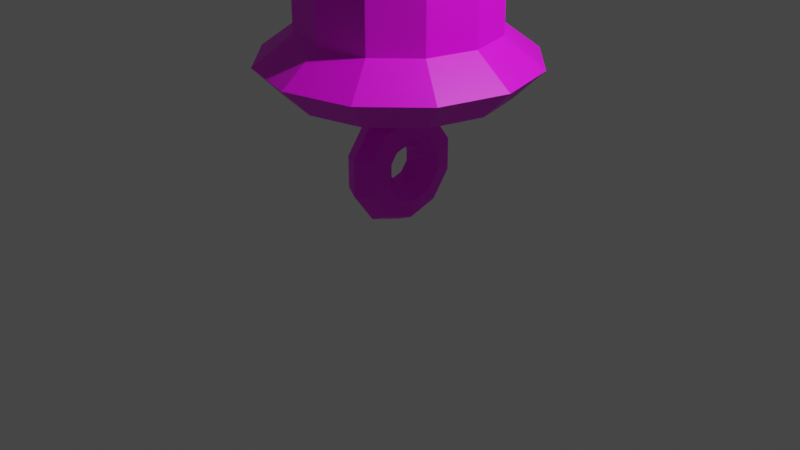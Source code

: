 # Source: uro.blend  (saved by Blender 3.6.13; exported with 4.5.12 LTS)
import bpy
from mathutils import Matrix  # noqa: F401  (used for matrix-valued properties, if any)

bpy.ops.wm.read_factory_settings(use_empty=True)
scene = bpy.context.scene
scene.name = 'Scene'

# ---- collections
col_collection = bpy.data.collections.new('Collection'); scene.collection.children.link(col_collection)

# ---- images (referenced by path relative to the original .blend; pixels are not part of the script)
import os
ASSET_DIR = os.environ.get("B2B_ASSET_DIR", "")  # directory of the original .blend (textures are referenced by path, not embedded)
HERE = os.path.dirname(os.path.abspath(__file__))  # packed textures are extracted next to this script under _unpacked/

def load_image(name, relpath, width, height, colorspace="sRGB"):
    """Load a texture the original file referenced (path relative to the .blend, or extracted next to this script)."""
    p = next((c for c in (os.path.join(HERE, relpath), os.path.join(ASSET_DIR, relpath)) if relpath and os.path.exists(c)), "")
    if p:
        img = bpy.data.images.load(p, check_existing=True)
        img.name = name
    else:  # same state as the original file: an image datablock whose file is absent (Cycles renders it pink)
        img = bpy.data.images.new(name, width, height)
        img.source = "FILE"
        img.filepath = "//" + (relpath or name)
    img.colorspace_settings.name = colorspace
    return img
img_uro = load_image('uro', 'uro.png', 1024, 1024, 'sRGB')

# ---- materials (node trees are filled in below, after node groups)
mat_material_001 = bpy.data.materials.new('Material.001')
mat_material_001.use_transparent_shadow = False

# ---- material node trees
mat_material_001.use_nodes = True; mat_material_001.node_tree.nodes.clear()
_N = mat_material_001.node_tree.nodes; _L = mat_material_001.node_tree.links
n0 = _N.new('ShaderNodeBsdfPrincipled'); n0.name = 'Principled BSDF'; n0.location = (10, 300)
n0.distribution = 'GGX'
n0.subsurface_method = 'RANDOM_WALK_SKIN'
n0.inputs[3].default_value = 1.45
n0.inputs[27].default_value = (0.0, 0.0, 0.0, 1.0)
n0.inputs[28].default_value = 1.0
n1 = _N.new('ShaderNodeOutputMaterial'); n1.name = 'Material Output'; n1.location = (300, 300)
n2 = _N.new('ShaderNodeTexImage'); n2.name = 'Image Texture'; n2.location = (-322, 257)
n2.image = img_uro
_L.new(n0.outputs[0], n1.inputs[0])
_L.new(n2.outputs[0], n0.inputs[0])
n1.is_active_output = True

# ---- world
world_world = bpy.data.worlds.new('World'); scene.world = world_world
world_world.use_nodes = True; world_world.node_tree.nodes.clear()
_N = world_world.node_tree.nodes; _L = world_world.node_tree.links
n0 = _N.new('ShaderNodeOutputWorld'); n0.name = 'World Output'; n0.location = (300, 300)
n1 = _N.new('ShaderNodeBackground'); n1.name = 'Background'; n1.location = (10, 300)
n1.inputs[0].default_value = (0.05088, 0.05088, 0.05088, 1.0)
_L.new(n1.outputs[0], n0.inputs[0])
n0.is_active_output = True
world_world.color = (0.05088, 0.05088, 0.05088)
world_world.use_sun_shadow = False
world_world.sun_shadow_jitter_overblur = 0.0

# ---- cameras
cam_camera = bpy.data.cameras.new('Camera')
cam_camera.clip_end = 100.0
cam_camera.ortho_scale = 7.314

# ---- lights
light_light = bpy.data.lights.new('Light', 'POINT')
light_light.transmission_factor = 0.0
light_light.energy = 1000.0
light_light.shadow_soft_size = 0.1
light_light.shadow_maximum_resolution = 0.006
light_light.use_absolute_resolution = True

# ---- meshes
me_cylinder = bpy.data.meshes.new('Cylinder')
me_cylinder.from_pydata([(-4.967e-10, 1.1, 1.4), (-1.987e-09, 1.4, 1.7), (0.55, 0.9526, 1.4), (0.7, 1.212, 1.7), (0.9526, 0.55, 1.4), (1.212, 0.7, 1.7), (1.1, 4.967e-10, 1.4), (1.4, 1.987e-09, 1.7), (0.9526, -0.55, 1.4), (1.212, -0.7, 1.7), (0.55, -0.9526, 1.4), (0.7, -1.212, 1.7), (-4.967e-10, -1.1, 1.4), (-1.987e-09, -1.4, 1.7), (-0.55, -0.9526, 1.4), (-0.7, -1.212, 1.7), (-0.9526, -0.55, 1.4), (-1.212, -0.7, 1.7), (-1.1, 4.967e-10, 1.4), (-1.4, 1.987e-09, 1.7), (-0.9526, 0.55, 1.4), (-1.212, 0.7, 1.7), (-0.55, 0.9526, 1.4), (-0.7, 1.212, 1.7), (0.0, 1.0, 2.0), (0.5, 0.866, 2.0), (0.866, 0.5, 2.0), (1.0, 0.0, 2.0), (0.866, -0.5, 2.0), (0.5, -0.866, 2.0), (0.0, -1.0, 2.0), (-0.5, -0.866, 2.0), (-0.866, -0.5, 2.0), (-1.0, 0.0, 2.0), (-0.866, 0.5, 2.0), (-0.5, 0.866, 2.0), (0.0, 1.0, 2.8), (0.5, 0.866, 2.8), (0.866, 0.5, 2.8), (1.0, 0.0, 2.8), (0.866, -0.5, 2.8), (0.5, -0.866, 2.8), (0.0, -1.0, 2.8), (-0.5, -0.866, 2.8), (-0.866, -0.5, 2.8), (-1.0, 0.0, 2.8), (-0.866, 0.5, 2.8), (-0.5, 0.866, 2.8), (-1.172e-08, 0.8, 3.0), (0.4, 0.6928, 3.0), (0.6928, 0.4, 3.0), (0.8, -9.934e-10, 3.0), (0.6928, -0.4, 3.0), (0.4, -0.6928, 3.0), (-1.172e-08, -0.8, 3.0), (-0.4, -0.6928, 3.0), (-0.6928, -0.4, 3.0), (-0.8, -9.934e-10, 3.0), (-0.6928, 0.4, 3.0), (-0.4, 0.6928, 3.0), (-4.138e-08, -1.344e-07, 1.24), (-0.172, -1.002e-07, 1.157), (-0.2145, -6.944e-08, 0.971), (-0.09545, -6.538e-08, 0.8218), (0.09545, -9.103e-08, 0.8218), (0.2145, -1.271e-07, 0.971), (0.172, -1.464e-07, 1.157), (6.301e-09, 0.3644, 1.122), (-0.172, 0.3157, 1.055), (-0.2145, 0.2063, 0.904), (-0.09545, 0.1186, 0.7832), (0.09545, 0.1186, 0.7832), (0.2145, 0.2063, 0.904), (0.172, 0.3157, 1.055), (3.014e-08, 0.5897, 0.8116), (-0.172, 0.5109, 0.786), (-0.2145, 0.3339, 0.7285), (-0.09545, 0.1919, 0.6824), (0.09545, 0.1919, 0.6824), (0.2145, 0.3339, 0.7285), (0.172, 0.5109, 0.786), (-5.62e-09, 0.5897, 0.4284), (-0.172, 0.5109, 0.454), (-0.2145, 0.3339, 0.5115), (-0.09545, 0.1919, 0.5576), (0.09545, 0.1919, 0.5576), (0.2145, 0.3339, 0.5115), (0.172, 0.5109, 0.454), (-4.138e-08, 0.3644, 0.1184), (-0.172, 0.3157, 0.1854), (-0.2145, 0.2063, 0.336), (-0.09545, 0.1186, 0.4568), (0.09545, 0.1186, 0.4568), (0.2145, 0.2063, 0.336), (0.172, 0.3157, 0.1854), (-1.368e-07, 8.641e-08, 1.043e-07), (-0.172, 9.115e-08, 0.08283), (-0.2145, 5.558e-08, 0.269), (-0.09545, 6.488e-09, 0.4182), (0.09545, -1.916e-08, 0.4182), (0.2145, -2.052e-09, 0.269), (0.172, 4.493e-08, 0.08283), (-1.368e-07, -0.3644, 0.1184), (-0.172, -0.3157, 0.1854), (-0.2145, -0.2063, 0.336), (-0.09545, -0.1186, 0.4568), (0.09545, -0.1186, 0.4568), (0.2145, -0.2063, 0.336), (0.172, -0.3157, 0.1854), (-1.606e-07, -0.5897, 0.4284), (-0.172, -0.5109, 0.454), (-0.2145, -0.3339, 0.5115), (-0.09545, -0.1919, 0.5576), (0.09545, -0.1919, 0.5576), (0.2145, -0.3339, 0.5115), (0.172, -0.5109, 0.454), (-1.368e-07, -0.5897, 0.8116), (-0.172, -0.5109, 0.786), (-0.2145, -0.3339, 0.7285), (-0.09545, -0.1919, 0.6824), (0.09545, -0.1919, 0.6824), (0.2145, -0.3339, 0.7285), (0.172, -0.5109, 0.786), (-8.907e-08, -0.3644, 1.122), (-0.172, -0.3157, 1.055), (-0.2145, -0.2063, 0.904), (-0.09545, -0.1186, 0.7832), (0.09545, -0.1186, 0.7832), (0.2145, -0.2063, 0.904), (0.172, -0.3157, 1.055)], [], [(0, 1, 3, 2), (2, 3, 5, 4), (4, 5, 7, 6), (6, 7, 9, 8), (8, 9, 11, 10), (10, 11, 13, 12), (12, 13, 15, 14), (14, 15, 17, 16), (16, 17, 19, 18), (18, 19, 21, 20), (17, 15, 31, 32), (20, 21, 23, 22), (22, 23, 1, 0), (0, 2, 4, 6, 8, 10, 12, 14, 16, 18, 20, 22), (29, 28, 40, 41), (15, 13, 30, 31), (13, 11, 29, 30), (11, 9, 28, 29), (9, 7, 27, 28), (1, 23, 35, 24), (3, 1, 24, 25), (7, 5, 26, 27), (23, 21, 34, 35), (5, 3, 25, 26), (21, 19, 33, 34), (19, 17, 32, 33), (44, 43, 55, 56), (24, 35, 47, 36), (26, 25, 37, 38), (33, 32, 44, 45), (30, 29, 41, 42), (27, 26, 38, 39), (34, 33, 45, 46), (31, 30, 42, 43), (28, 27, 39, 40), (35, 34, 46, 47), (25, 24, 36, 37), (32, 31, 43, 44), (49, 48, 59, 58, 57, 56, 55, 54, 53, 52, 51, 50), (41, 40, 52, 53), (36, 47, 59, 48), (38, 37, 49, 50), (45, 44, 56, 57), (42, 41, 53, 54), (39, 38, 50, 51), (46, 45, 57, 58), (43, 42, 54, 55), (40, 39, 51, 52), (47, 46, 58, 59), (37, 36, 48, 49), (60, 67, 68, 61), (61, 68, 69, 62), (62, 69, 70, 63), (63, 70, 71, 64), (64, 71, 72, 65), (65, 72, 73, 66), (66, 73, 67, 60), (67, 74, 75, 68), (68, 75, 76, 69), (69, 76, 77, 70), (70, 77, 78, 71), (71, 78, 79, 72), (72, 79, 80, 73), (73, 80, 74, 67), (74, 81, 82, 75), (75, 82, 83, 76), (76, 83, 84, 77), (77, 84, 85, 78), (78, 85, 86, 79), (79, 86, 87, 80), (80, 87, 81, 74), (81, 88, 89, 82), (82, 89, 90, 83), (83, 90, 91, 84), (84, 91, 92, 85), (85, 92, 93, 86), (86, 93, 94, 87), (87, 94, 88, 81), (88, 95, 96, 89), (89, 96, 97, 90), (90, 97, 98, 91), (91, 98, 99, 92), (92, 99, 100, 93), (93, 100, 101, 94), (94, 101, 95, 88), (95, 102, 103, 96), (96, 103, 104, 97), (97, 104, 105, 98), (98, 105, 106, 99), (99, 106, 107, 100), (100, 107, 108, 101), (101, 108, 102, 95), (102, 109, 110, 103), (103, 110, 111, 104), (104, 111, 112, 105), (105, 112, 113, 106), (106, 113, 114, 107), (107, 114, 115, 108), (108, 115, 109, 102), (109, 116, 117, 110), (110, 117, 118, 111), (111, 118, 119, 112), (112, 119, 120, 113), (113, 120, 121, 114), (114, 121, 122, 115), (115, 122, 116, 109), (116, 123, 124, 117), (117, 124, 125, 118), (118, 125, 126, 119), (119, 126, 127, 120), (120, 127, 128, 121), (121, 128, 129, 122), (122, 129, 123, 116), (123, 60, 61, 124), (124, 61, 62, 125), (125, 62, 63, 126), (126, 63, 64, 127), (127, 64, 65, 128), (128, 65, 66, 129), (129, 66, 60, 123)])
_uv = me_cylinder.uv_layers.new(name='UVMap')
_uv.uv.foreach_set('vector', [1.0, 0.5625, 1.0, 0.6719, 0.9167, 0.6719, 0.9167, 0.5625, 0.9167, 0.5625, 0.9167, 0.6719, 0.8333, 0.6719, 0.8333, 0.5625, 0.8333, 0.5625, 0.8333, 0.6719, 0.75, 0.6719, 0.75, 0.5625, 0.75, 0.5625, 0.75, 0.6719, 0.6667, 0.6719, 0.6667, 0.5625, 0.6667, 0.5625, 0.6667, 0.6719, 0.5833, 0.6719, 0.5833, 0.5625, 0.5833, 0.5625, 0.5833, 0.6719, 0.5, 0.6719, 0.5, 0.5625, 0.5, 0.5625, 0.5, 0.6719, 0.4167, 0.6719, 0.4167, 0.5625, 0.4167, 0.5625, 0.4167, 0.6719, 0.3333, 0.6719, 0.3333, 0.5625, 0.3333, 0.5625, 0.3333, 0.6719, 0.25, 0.6719, 0.25, 0.5625, 0.25, 0.5625, 0.25, 0.6719, 0.1667, 0.6719, 0.1667, 0.5625, 0.3333, 0.6719, 0.4167, 0.6719, 0.4167, 0.7812, 0.3333, 0.7812, 0.1667, 0.5625, 0.1667, 0.6719, 0.08333, 0.6719, 0.08333, 0.5625, 0.08333, 0.5625, 0.08333, 0.6719, 7.451e-08, 0.6719, 7.451e-08, 0.5625, 0.875, 0.245, 0.935, 0.2289, 0.9789, 0.185, 0.995, 0.125, 0.9789, 0.065, 0.935, 0.02108, 0.875, 0.005, 0.815, 0.02108, 0.7711, 0.065, 0.755, 0.125, 0.7711, 0.185, 0.815, 0.2289, 0.5833, 0.7812, 0.6667, 0.7812, 0.6667, 0.8906, 0.5833, 0.8906, 0.4167, 0.6719, 0.5, 0.6719, 0.5, 0.7812, 0.4167, 0.7812, 0.5, 0.6719, 0.5833, 0.6719, 0.5833, 0.7812, 0.5, 0.7812, 0.5833, 0.6719, 0.6667, 0.6719, 0.6667, 0.7812, 0.5833, 0.7812, 0.6667, 0.6719, 0.75, 0.6719, 0.75, 0.7812, 0.6667, 0.7812, 7.451e-08, 0.6719, 0.08333, 0.6719, 0.08333, 0.7812, 7.451e-08, 0.7812, 0.9167, 0.6719, 1.0, 0.6719, 1.0, 0.7812, 0.9167, 0.7812, 0.75, 0.6719, 0.8333, 0.6719, 0.8333, 0.7812, 0.75, 0.7812, 0.08333, 0.6719, 0.1667, 0.6719, 0.1667, 0.7812, 0.08333, 0.7812, 0.8333, 0.6719, 0.9167, 0.6719, 0.9167, 0.7812, 0.8333, 0.7812, 0.1667, 0.6719, 0.25, 0.6719, 0.25, 0.7812, 0.1667, 0.7812, 0.25, 0.6719, 0.3333, 0.6719, 0.3333, 0.7812, 0.25, 0.7812, 0.3333, 0.8906, 0.4167, 0.8906, 0.4167, 1.0, 0.3333, 1.0, 7.451e-08, 0.7812, 0.08333, 0.7812, 0.08333, 0.8906, 7.451e-08, 0.8906, 0.8333, 0.7812, 0.9167, 0.7812, 0.9167, 0.8906, 0.8333, 0.8906, 0.25, 0.7812, 0.3333, 0.7812, 0.3333, 0.8906, 0.25, 0.8906, 0.5, 0.7812, 0.5833, 0.7812, 0.5833, 0.8906, 0.5, 0.8906, 0.75, 0.7812, 0.8333, 0.7812, 0.8333, 0.8906, 0.75, 0.8906, 0.1667, 0.7812, 0.25, 0.7812, 0.25, 0.8906, 0.1667, 0.8906, 0.4167, 0.7812, 0.5, 0.7812, 0.5, 0.8906, 0.4167, 0.8906, 0.6667, 0.7812, 0.75, 0.7812, 0.75, 0.8906, 0.6667, 0.8906, 0.08333, 0.7812, 0.1667, 0.7812, 0.1667, 0.8906, 0.08333, 0.8906, 0.9167, 0.7812, 1.0, 0.7812, 1.0, 0.8906, 0.9167, 0.8906, 0.3333, 0.7812, 0.4167, 0.7812, 0.4167, 0.8906, 0.3333, 0.8906, 0.7631, 0.4008, 0.7031, 0.4169, 0.6431, 0.4008, 0.5992, 0.3569, 0.5831, 0.2969, 0.5992, 0.2369, 0.6431, 0.193, 0.7031, 0.1769, 0.7631, 0.193, 0.807, 0.2369, 0.8231, 0.2969, 0.807, 0.3569, 0.5833, 0.8906, 0.6667, 0.8906, 0.6667, 1.0, 0.5833, 1.0, 7.451e-08, 0.8906, 0.08333, 0.8906, 0.08333, 1.0, 7.451e-08, 1.0, 0.8333, 0.8906, 0.9167, 0.8906, 0.9167, 1.0, 0.8333, 1.0, 0.25, 0.8906, 0.3333, 0.8906, 0.3333, 1.0, 0.25, 1.0, 0.5, 0.8906, 0.5833, 0.8906, 0.5833, 1.0, 0.5, 1.0, 0.75, 0.8906, 0.8333, 0.8906, 0.8333, 1.0, 0.75, 1.0, 0.1667, 0.8906, 0.25, 0.8906, 0.25, 1.0, 0.1667, 1.0, 0.4167, 0.8906, 0.5, 0.8906, 0.5, 1.0, 0.4167, 1.0, 0.6667, 0.8906, 0.75, 0.8906, 0.75, 1.0, 0.6667, 1.0, 0.08333, 0.8906, 0.1667, 0.8906, 0.1667, 1.0, 0.08333, 1.0, 0.9167, 0.8906, 1.0, 0.8906, 1.0, 1.0, 0.9167, 1.0, 0.3, 0.2857, 0.35, 0.2857, 0.35, 0.3571, 0.3, 0.3571, 0.3, 0.3571, 0.35, 0.3571, 0.35, 0.4286, 0.3, 0.4286, 0.3, 0.4286, 0.35, 0.4286, 0.35, 0.5, 0.3, 0.5, 0.3, 0.0, 0.35, 0.0, 0.35, 0.07143, 0.3, 0.07143, 0.3, 0.07143, 0.35, 0.07143, 0.35, 0.1429, 0.3, 0.1429, 0.3, 0.1429, 0.35, 0.1429, 0.35, 0.2143, 0.3, 0.2143, 0.3, 0.2143, 0.35, 0.2143, 0.35, 0.2857, 0.3, 0.2857, 0.35, 0.2857, 0.4, 0.2857, 0.4, 0.3571, 0.35, 0.3571, 0.35, 0.3571, 0.4, 0.3571, 0.4, 0.4286, 0.35, 0.4286, 0.35, 0.4286, 0.4, 0.4286, 0.4, 0.5, 0.35, 0.5, 0.35, 0.0, 0.4, 0.0, 0.4, 0.07143, 0.35, 0.07143, 0.35, 0.07143, 0.4, 0.07143, 0.4, 0.1429, 0.35, 0.1429, 0.35, 0.1429, 0.4, 0.1429, 0.4, 0.2143, 0.35, 0.2143, 0.35, 0.2143, 0.4, 0.2143, 0.4, 0.2857, 0.35, 0.2857, 0.4, 0.2857, 0.45, 0.2857, 0.45, 0.3571, 0.4, 0.3571, 0.4, 0.3571, 0.45, 0.3571, 0.45, 0.4286, 0.4, 0.4286, 0.4, 0.4286, 0.45, 0.4286, 0.45, 0.5, 0.4, 0.5, 0.4, 0.0, 0.45, 0.0, 0.45, 0.07143, 0.4, 0.07143, 0.4, 0.07143, 0.45, 0.07143, 0.45, 0.1429, 0.4, 0.1429, 0.4, 0.1429, 0.45, 0.1429, 0.45, 0.2143, 0.4, 0.2143, 0.4, 0.2143, 0.45, 0.2143, 0.45, 0.2857, 0.4, 0.2857, 0.45, 0.2857, 0.5, 0.2857, 0.5, 0.3571, 0.45, 0.3571, 0.45, 0.3571, 0.5, 0.3571, 0.5, 0.4286, 0.45, 0.4286, 0.45, 0.4286, 0.5, 0.4286, 0.5, 0.5, 0.45, 0.5, 0.45, 0.0, 0.5, 0.0, 0.5, 0.07143, 0.45, 0.07143, 0.45, 0.07143, 0.5, 0.07143, 0.5, 0.1429, 0.45, 0.1429, 0.45, 0.1429, 0.5, 0.1429, 0.5, 0.2143, 0.45, 0.2143, 0.45, 0.2143, 0.5, 0.2143, 0.5, 0.2857, 0.45, 0.2857, 0.0, 0.2857, 0.05, 0.2857, 0.05, 0.3571, 0.0, 0.3571, 0.0, 0.3571, 0.05, 0.3571, 0.05, 0.4286, 0.0, 0.4286, 0.0, 0.4286, 0.05, 0.4286, 0.05, 0.5, 0.0, 0.5, 0.0, 0.0, 0.05, 0.0, 0.05, 0.07143, 0.0, 0.07143, 0.0, 0.07143, 0.05, 0.07143, 0.05, 0.1429, 0.0, 0.1429, 0.0, 0.1429, 0.05, 0.1429, 0.05, 0.2143, 0.0, 0.2143, 0.0, 0.2143, 0.05, 0.2143, 0.05, 0.2857, 0.0, 0.2857, 0.05, 0.2857, 0.1, 0.2857, 0.1, 0.3571, 0.05, 0.3571, 0.05, 0.3571, 0.1, 0.3571, 0.1, 0.4286, 0.05, 0.4286, 0.05, 0.4286, 0.1, 0.4286, 0.1, 0.5, 0.05, 0.5, 0.05, 0.0, 0.1, 0.0, 0.1, 0.07143, 0.05, 0.07143, 0.05, 0.07143, 0.1, 0.07143, 0.1, 0.1429, 0.05, 0.1429, 0.05, 0.1429, 0.1, 0.1429, 0.1, 0.2143, 0.05, 0.2143, 0.05, 0.2143, 0.1, 0.2143, 0.1, 0.2857, 0.05, 0.2857, 0.1, 0.2857, 0.15, 0.2857, 0.15, 0.3571, 0.1, 0.3571, 0.1, 0.3571, 0.15, 0.3571, 0.15, 0.4286, 0.1, 0.4286, 0.1, 0.4286, 0.15, 0.4286, 0.15, 0.5, 0.1, 0.5, 0.1, 0.0, 0.15, 0.0, 0.15, 0.07143, 0.1, 0.07143, 0.1, 0.07143, 0.15, 0.07143, 0.15, 0.1429, 0.1, 0.1429, 0.1, 0.1429, 0.15, 0.1429, 0.15, 0.2143, 0.1, 0.2143, 0.1, 0.2143, 0.15, 0.2143, 0.15, 0.2857, 0.1, 0.2857, 0.15, 0.2857, 0.2, 0.2857, 0.2, 0.3571, 0.15, 0.3571, 0.15, 0.3571, 0.2, 0.3571, 0.2, 0.4286, 0.15, 0.4286, 0.15, 0.4286, 0.2, 0.4286, 0.2, 0.5, 0.15, 0.5, 0.15, 0.0, 0.2, 0.0, 0.2, 0.07143, 0.15, 0.07143, 0.15, 0.07143, 0.2, 0.07143, 0.2, 0.1429, 0.15, 0.1429, 0.15, 0.1429, 0.2, 0.1429, 0.2, 0.2143, 0.15, 0.2143, 0.15, 0.2143, 0.2, 0.2143, 0.2, 0.2857, 0.15, 0.2857, 0.2, 0.2857, 0.25, 0.2857, 0.25, 0.3571, 0.2, 0.3571, 0.2, 0.3571, 0.25, 0.3571, 0.25, 0.4286, 0.2, 0.4286, 0.2, 0.4286, 0.25, 0.4286, 0.25, 0.5, 0.2, 0.5, 0.2, 0.0, 0.25, 0.0, 0.25, 0.07143, 0.2, 0.07143, 0.2, 0.07143, 0.25, 0.07143, 0.25, 0.1429, 0.2, 0.1429, 0.2, 0.1429, 0.25, 0.1429, 0.25, 0.2143, 0.2, 0.2143, 0.2, 0.2143, 0.25, 0.2143, 0.25, 0.2857, 0.2, 0.2857, 0.25, 0.2857, 0.3, 0.2857, 0.3, 0.3571, 0.25, 0.3571, 0.25, 0.3571, 0.3, 0.3571, 0.3, 0.4286, 0.25, 0.4286, 0.25, 0.4286, 0.3, 0.4286, 0.3, 0.5, 0.25, 0.5, 0.25, 0.0, 0.3, 0.0, 0.3, 0.07143, 0.25, 0.07143, 0.25, 0.07143, 0.3, 0.07143, 0.3, 0.1429, 0.25, 0.1429, 0.25, 0.1429, 0.3, 0.1429, 0.3, 0.2143, 0.25, 0.2143, 0.25, 0.2143, 0.3, 0.2143, 0.3, 0.2857, 0.25, 0.2857])
me_cylinder.materials.append(mat_material_001)
me_cylinder.update()

# ---- objects
ob_light = bpy.data.objects.new('Light', light_light)
ob_camera = bpy.data.objects.new('Camera', cam_camera)
ob_cylinder = bpy.data.objects.new('Cylinder', me_cylinder)

# ---- transforms, parenting, visibility, modifiers, constraints
ob_light.location = (4.076, 1.005, 5.904)
ob_light.rotation_euler = (0.6503, 0.05522, 1.866)
ob_light.lock_rotations_4d = False
ob_light.empty_display_type = 'ARROWS'
ob_light.color = (0.0, 0.0, 0.0, 0.0)
ob_light.lineart.crease_threshold = 0.0
ob_camera.location = (7.359, -6.926, 4.958)
ob_camera.rotation_euler = (1.109, 0.0, 0.8149)
ob_camera.lock_rotations_4d = False
ob_camera.empty_display_type = 'ARROWS'
ob_camera.color = (0.0, 0.0, 0.0, 0.0)
ob_camera.display_type = 'WIRE'
ob_camera.lineart.crease_threshold = 0.0
ob_cylinder.location = (0.0, 0.0, 0.0)

# ---- collection membership
col_collection.objects.link(ob_light)
col_collection.objects.link(ob_camera)
col_collection.objects.link(ob_cylinder)

# ---- scene / render settings (as saved in the file)
scene.camera = ob_camera
scene.frame_start = 1; scene.frame_end = 250; scene.frame_set(1)
scene.render.engine = 'BLENDER_EEVEE_NEXT'
scene.cycles.sampling_pattern = 'TABULATED_SOBOL'
scene.view_settings.view_transform = 'Filmic'
bpy.context.view_layer.update()
